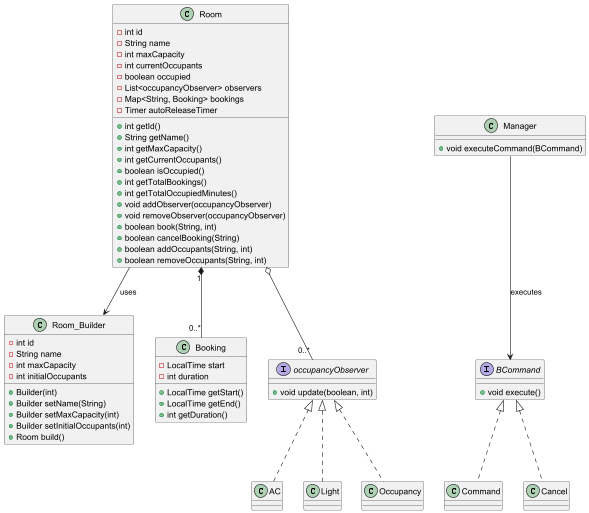

The diagram above was rendered by PlantUML. Its source (embedded in the PNG):
@startuml

class Room {
    - int id
    - String name
    - int maxCapacity
    - int currentOccupants
    - boolean occupied
    - List<occupancyObserver> observers
    - Map<String, Booking> bookings
    - Timer autoReleaseTimer
    + int getId()
    + String getName()
    + int getMaxCapacity()
    + int getCurrentOccupants()
    + boolean isOccupied()
    + int getTotalBookings()
    + int getTotalOccupiedMinutes()
    + void addObserver(occupancyObserver)
    + void removeObserver(occupancyObserver)
    + boolean book(String, int)
    + boolean cancelBooking(String)
    + boolean addOccupants(String, int)
    + boolean removeOccupants(String, int)
}

class Room_Builder {
    - int id
    - String name
    - int maxCapacity
    - int initialOccupants
    + Builder(int)
    + Builder setName(String)
    + Builder setMaxCapacity(int)
    + Builder setInitialOccupants(int)
    + Room build()
}

class Booking {
    - LocalTime start
    - int duration
    + LocalTime getStart()
    + LocalTime getEnd()
    + int getDuration()
}

interface occupancyObserver {
    + void update(boolean, int)
}

class AC
class Light
class Occupancy

interface BCommand {
    + void execute()
}

class Command
class Cancel
class Manager {
    + void executeCommand(BCommand)
}

' Relationships
Room "1" *-- "0..*" Booking
Room o-- "0..*" occupancyObserver
Room --> Room_Builder : uses
occupancyObserver <|.. AC
occupancyObserver <|.. Light
occupancyObserver <|.. Occupancy
BCommand <|.. Command
BCommand <|.. Cancel
Manager --> BCommand : executes

@enduml